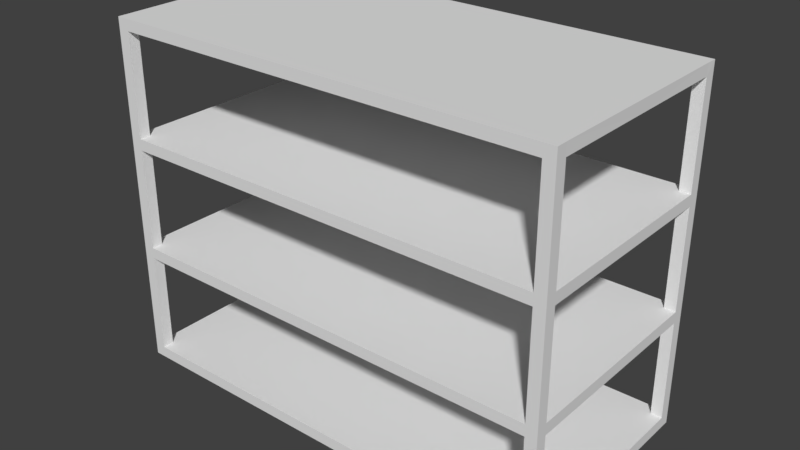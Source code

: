 # Source: steel_shelf.blend  (saved by Blender 2.78.0; exported with 4.5.12 LTS)
import bpy
from mathutils import Matrix  # noqa: F401  (used for matrix-valued properties, if any)

bpy.ops.wm.read_factory_settings(use_empty=True)
scene = bpy.context.scene
scene.name = 'Scene'

# ---- collections
col_collection_1 = bpy.data.collections.new('Collection 1'); scene.collection.children.link(col_collection_1)

# ---- world
world_world = bpy.data.worlds.new('World'); scene.world = world_world
world_world.color = (0.05088, 0.05088, 0.05088)
world_world.use_sun_shadow = False
world_world.sun_shadow_jitter_overblur = 0.0
world_world.cycles.sampling_method = 'MANUAL'

# ---- meshes
me_cube_003 = bpy.data.meshes.new('Cube.003')
me_cube_003.from_pydata([(4.0, -2.0, -2.235e-08), (4.0, -2.0, 0.2), (3.8, 0.0, -2.235e-08), (3.8, 0.0, 0.2), (0.0, -2.0, -2.235e-08), (0.0, -2.0, 0.2), (3.8, -2.0, 0.2), (3.8, -2.0, -2.235e-08), (4.0, 0.0, -2.235e-08), (4.0, 0.0, 0.2), (0.0, 0.0, 0.2), (0.0, 0.0, -2.235e-08), (4.0, -1.8, 0.2), (0.0, -1.8, 0.2), (0.0, -1.8, -2.235e-08), (3.8, -1.8, 0.2), (4.0, -1.8, -2.235e-08), (3.8, -1.8, -2.235e-08), (4.0, -2.0, 2.0), (3.8, -2.0, 2.0), (4.0, -1.8, 2.0), (3.8, -1.8, 2.0), (3.8, 0.0, 4.2), (4.0, -2.0, 2.2), (3.8, 0.0, 2.0), (3.8, 0.0, 2.2), (0.0, -2.0, 2.0), (0.0, -2.0, 2.2), (3.8, -2.0, 2.2), (3.8, 0.0, 4.0), (4.0, 0.0, 2.0), (4.0, 0.0, 2.2), (0.0, 0.0, 2.2), (0.0, 0.0, 2.0), (4.0, -1.8, 2.2), (0.0, -1.8, 2.2), (0.0, -1.8, 2.0), (3.8, -1.8, 2.2), (4.0, -2.0, 4.2), (4.0, -2.0, 4.0), (3.8, -2.0, 4.0), (4.0, -1.8, 4.0), (3.8, -1.8, 4.0), (0.0, -2.0, 4.0), (0.0, -2.0, 4.2), (3.8, -2.0, 4.2), (4.0, 0.0, 4.0), (4.0, 0.0, 4.2), (0.0, 0.0, 4.2), (0.0, 0.0, 4.0), (4.0, -1.8, 4.2), (0.0, -1.8, 4.2), (0.0, -1.8, 4.0), (3.8, -1.8, 4.2), (4.0, -2.0, 6.0), (3.8, -2.0, 6.0), (4.0, -1.8, 6.0), (3.8, -1.8, 6.0), (4.0, -2.0, 6.2), (3.8, 0.0, 6.0), (3.8, 0.0, 6.2), (0.0, -2.0, 6.0), (0.0, -2.0, 6.2), (3.8, -2.0, 6.2), (4.0, 0.0, 6.0), (4.0, 0.0, 6.2), (0.0, 0.0, 6.2), (0.0, 0.0, 6.0), (3.997, -1.807, 6.2), (0.0, -1.8, 6.2), (0.0, -1.8, 6.0), (3.8, -1.8, 6.2)], [], [(14, 17, 7, 4), (16, 12, 1, 0), (17, 16, 0, 7), (15, 13, 5, 6), (7, 6, 5, 4), (0, 1, 6, 7), (1, 12, 20, 18), (9, 3, 15, 12), (3, 10, 13, 15), (2, 8, 16, 17), (8, 9, 12, 16), (11, 2, 17, 14), (20, 21, 19, 18), (15, 6, 19, 21), (6, 1, 18, 19), (12, 15, 21, 20), (36, 21, 19, 26), (20, 34, 23, 18), (52, 42, 40, 43), (37, 35, 27, 28), (19, 28, 27, 26), (18, 23, 28, 19), (23, 34, 41, 39), (31, 25, 37, 34), (25, 32, 35, 37), (24, 30, 20, 21), (30, 31, 34, 20), (33, 24, 21, 36), (41, 42, 40, 39), (37, 28, 40, 42), (28, 23, 39, 40), (34, 37, 42, 41), (41, 50, 38, 39), (53, 51, 44, 45), (40, 45, 44, 43), (39, 38, 45, 40), (38, 50, 56, 54), (47, 22, 53, 50), (22, 48, 51, 53), (29, 46, 41, 42), (46, 47, 50, 41), (49, 29, 42, 52), (56, 57, 55, 54), (53, 45, 55, 57), (45, 38, 54, 55), (50, 53, 57, 56), (70, 57, 55, 61), (56, 68, 58, 54), (71, 69, 62, 63), (55, 63, 62, 61), (54, 58, 63, 55), (65, 60, 71, 68), (60, 66, 69, 71), (59, 64, 56, 57), (64, 65, 68, 56), (67, 59, 57, 70), (58, 68, 71, 63)])
me_cube_003.use_remesh_preserve_volume = False
me_cube_003.use_remesh_preserve_attributes = False
me_cube_003.use_mirror_vertex_groups = False
me_cube_003.update()

# ---- objects
ob_cube = bpy.data.objects.new('Cube', me_cube_003)

# ---- transforms, parenting, visibility, modifiers, constraints
ob_cube.location = (0.0, 0.0, 0.0)
ob_cube.lineart.crease_threshold = 0.0
_m = ob_cube.modifiers.new('Mirror', 'MIRROR')
_m.use_axis = (True, True, False)
_m.use_clip = True

# ---- collection membership
col_collection_1.objects.link(ob_cube)

# ---- scene / render settings (as saved in the file)
scene.frame_start = 1; scene.frame_end = 250; scene.frame_set(1)
scene.render.engine = 'BLENDER_EEVEE_NEXT'
scene.render.resolution_percentage = 50
scene.render.dither_intensity = 0.0
scene.cycles.use_denoising = False
scene.cycles.samples = 128
scene.cycles.sampling_pattern = 'TABULATED_SOBOL'
scene.cycles.light_sampling_threshold = 0.0
scene.cycles.use_adaptive_sampling = False
scene.cycles.use_light_tree = False
scene.cycles.blur_glossy = 0.0
scene.cycles.sample_clamp_indirect = 0.0
scene.view_settings.view_transform = 'Standard'
bpy.context.view_layer.update()

# ---- added for rendering (the .blend has no active camera and no usable light): camera, sun
cam_auto = bpy.data.cameras.new('AutoCamera')
cam_auto.lens = 50.0
cam_auto.sensor_width = 36.0
cam_auto.clip_end = 1000.0
ob_auto_camera = bpy.data.objects.new('AutoCamera', cam_auto)
scene.collection.objects.link(ob_auto_camera)
ob_auto_camera.location = (10.0692, -12.0831, 11.1554)
ob_auto_camera.rotation_euler = (1.09748, -7.21219e-08, 0.694738)
scene.camera = ob_auto_camera
light_auto_sun = bpy.data.lights.new('AutoSun', 'SUN')
light_auto_sun.energy = 3.0
light_auto_sun.angle = 0.0523599
ob_auto_sun = bpy.data.objects.new('AutoSun', light_auto_sun)
scene.collection.objects.link(ob_auto_sun)
ob_auto_sun.rotation_euler = (0.872665, 0.174533, 0.523599)
bpy.context.view_layer.update()
